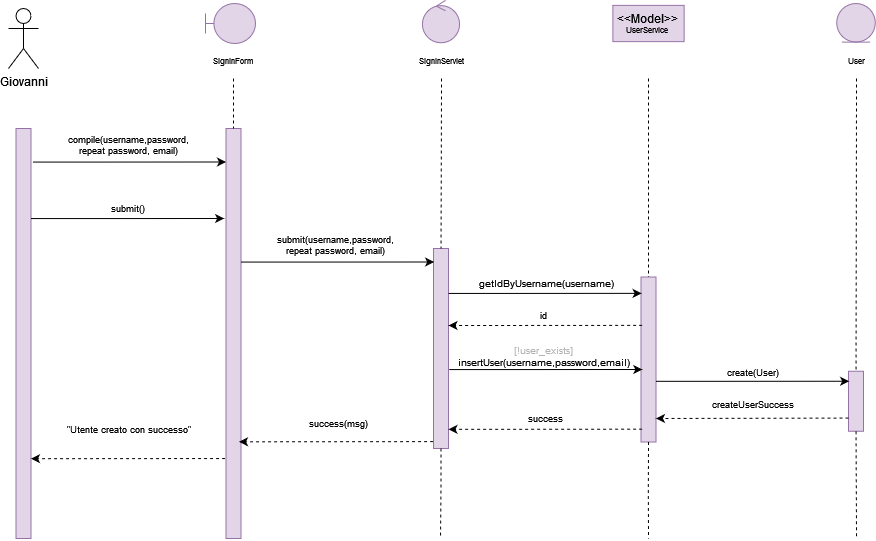

The diagram above was exported from draw.io. Its source (the exported page's mxGraphModel, read from the mxfile embedded in the PNG):
<mxGraphModel dx="1372" dy="717" grid="1" gridSize="10" guides="1" tooltips="1" connect="1" arrows="1" fold="1" page="1" pageScale="1" pageWidth="827" pageHeight="1169" math="0" shadow="0">
  <root>
    <mxCell id="0" />
    <mxCell id="1" parent="0" />
    <mxCell id="WPhjHyZeCxfKg7nktDVD-418" value="Giovanni" style="shape=umlActor;verticalLabelPosition=bottom;verticalAlign=top;html=1;outlineConnect=0;" vertex="1" parent="1">
      <mxGeometry x="710" y="740" width="30" height="60" as="geometry" />
    </mxCell>
    <mxCell id="WPhjHyZeCxfKg7nktDVD-419" value="" style="rounded=0;whiteSpace=wrap;html=1;fillColor=#e1d5e7;strokeColor=#9673a6;" vertex="1" parent="1">
      <mxGeometry x="717.5" y="860" width="15" height="410" as="geometry" />
    </mxCell>
    <mxCell id="WPhjHyZeCxfKg7nktDVD-420" value="" style="rounded=0;whiteSpace=wrap;html=1;fillColor=#e1d5e7;strokeColor=#9673a6;" vertex="1" parent="1">
      <mxGeometry x="927.5" y="860" width="15" height="410" as="geometry" />
    </mxCell>
    <mxCell id="WPhjHyZeCxfKg7nktDVD-421" value="" style="endArrow=none;dashed=1;html=1;rounded=0;fontSize=8;entryX=0.5;entryY=0;entryDx=0;entryDy=0;exitX=0.5;exitY=1;exitDx=0;exitDy=0;" edge="1" parent="1" target="WPhjHyZeCxfKg7nktDVD-420">
      <mxGeometry width="50" height="50" relative="1" as="geometry">
        <mxPoint x="935" y="810" as="sourcePoint" />
        <mxPoint x="957.5" y="870" as="targetPoint" />
      </mxGeometry>
    </mxCell>
    <mxCell id="WPhjHyZeCxfKg7nktDVD-423" value="&lt;div&gt;SignInForm&lt;br&gt;&lt;/div&gt;" style="text;html=1;strokeColor=none;fillColor=none;align=center;verticalAlign=middle;whiteSpace=wrap;rounded=0;fontSize=8;" vertex="1" parent="1">
      <mxGeometry x="920" y="785" width="30" height="15" as="geometry" />
    </mxCell>
    <mxCell id="WPhjHyZeCxfKg7nktDVD-424" value="submit()" style="text;html=1;strokeColor=none;fillColor=none;align=center;verticalAlign=middle;whiteSpace=wrap;rounded=0;fontSize=9;" vertex="1" parent="1">
      <mxGeometry x="770" y="930" width="120" height="20" as="geometry" />
    </mxCell>
    <mxCell id="WPhjHyZeCxfKg7nktDVD-426" value="SignInServlet" style="text;html=1;strokeColor=none;fillColor=none;align=center;verticalAlign=middle;whiteSpace=wrap;rounded=0;fontSize=8;" vertex="1" parent="1">
      <mxGeometry x="1127.5" y="785" width="30" height="15" as="geometry" />
    </mxCell>
    <mxCell id="WPhjHyZeCxfKg7nktDVD-427" value="" style="rounded=0;whiteSpace=wrap;html=1;fillColor=#e1d5e7;strokeColor=#9673a6;" vertex="1" parent="1">
      <mxGeometry x="1135" y="980" width="15" height="200" as="geometry" />
    </mxCell>
    <mxCell id="WPhjHyZeCxfKg7nktDVD-428" value="" style="endArrow=none;dashed=1;html=1;rounded=0;fontSize=8;entryX=0.5;entryY=0;entryDx=0;entryDy=0;" edge="1" parent="1" target="WPhjHyZeCxfKg7nktDVD-427">
      <mxGeometry width="50" height="50" relative="1" as="geometry">
        <mxPoint x="1143" y="810" as="sourcePoint" />
        <mxPoint x="1187.5" y="883.5" as="targetPoint" />
      </mxGeometry>
    </mxCell>
    <mxCell id="WPhjHyZeCxfKg7nktDVD-430" value="&lt;font color=&quot;#B3B3B3&quot;&gt;[!user_exists] &lt;/font&gt;insertUser(username,password,email)" style="text;html=1;strokeColor=none;fillColor=none;align=center;verticalAlign=middle;whiteSpace=wrap;rounded=0;fontSize=10;" vertex="1" parent="1">
      <mxGeometry x="1148.75" y="1073.75" width="192.5" height="29" as="geometry" />
    </mxCell>
    <mxCell id="WPhjHyZeCxfKg7nktDVD-431" value="" style="rounded=0;whiteSpace=wrap;html=1;fillColor=#e1d5e7;strokeColor=#9673a6;" vertex="1" parent="1">
      <mxGeometry x="1342.5" y="1008.5" width="15" height="165" as="geometry" />
    </mxCell>
    <mxCell id="WPhjHyZeCxfKg7nktDVD-432" value="" style="endArrow=none;dashed=1;html=1;rounded=0;fontSize=8;entryX=0.5;entryY=0;entryDx=0;entryDy=0;" edge="1" parent="1" target="WPhjHyZeCxfKg7nktDVD-431">
      <mxGeometry width="50" height="50" relative="1" as="geometry">
        <mxPoint x="1350" y="810" as="sourcePoint" />
        <mxPoint x="1372.5" y="908.5" as="targetPoint" />
      </mxGeometry>
    </mxCell>
    <mxCell id="WPhjHyZeCxfKg7nktDVD-434" value="&lt;font style=&quot;font-size: 9px;&quot;&gt;create(User)&lt;/font&gt;" style="text;html=1;strokeColor=none;fillColor=none;align=center;verticalAlign=middle;whiteSpace=wrap;rounded=0;fontSize=9;" vertex="1" parent="1">
      <mxGeometry x="1360" y="1093.75" width="190" height="20" as="geometry" />
    </mxCell>
    <mxCell id="WPhjHyZeCxfKg7nktDVD-436" value="" style="rounded=0;whiteSpace=wrap;html=1;fillColor=#e1d5e7;strokeColor=#9673a6;" vertex="1" parent="1">
      <mxGeometry x="1550" y="1102.75" width="15" height="60" as="geometry" />
    </mxCell>
    <mxCell id="WPhjHyZeCxfKg7nktDVD-437" value="" style="endArrow=none;dashed=1;html=1;rounded=0;fontSize=8;entryX=0.5;entryY=0;entryDx=0;entryDy=0;" edge="1" parent="1" target="WPhjHyZeCxfKg7nktDVD-436">
      <mxGeometry width="50" height="50" relative="1" as="geometry">
        <mxPoint x="1558" y="810" as="sourcePoint" />
        <mxPoint x="1484.6599999999999" y="1001.25" as="targetPoint" />
      </mxGeometry>
    </mxCell>
    <mxCell id="WPhjHyZeCxfKg7nktDVD-438" value="&lt;div&gt;createUserSuccess&lt;/div&gt;" style="text;html=1;strokeColor=none;fillColor=none;align=center;verticalAlign=middle;whiteSpace=wrap;rounded=0;fontSize=9;" vertex="1" parent="1">
      <mxGeometry x="1395" y="1133" width="120" height="5" as="geometry" />
    </mxCell>
    <mxCell id="WPhjHyZeCxfKg7nktDVD-439" value="" style="endArrow=classic;html=1;rounded=0;dashed=1;fontSize=7;entryX=1;entryY=0.333;entryDx=0;entryDy=0;entryPerimeter=0;" edge="1" parent="1">
      <mxGeometry width="50" height="50" relative="1" as="geometry">
        <mxPoint x="1550" y="1149.54" as="sourcePoint" />
        <mxPoint x="1357.5" y="1149.96" as="targetPoint" />
      </mxGeometry>
    </mxCell>
    <mxCell id="WPhjHyZeCxfKg7nktDVD-440" value="" style="endArrow=none;dashed=1;html=1;rounded=0;fontSize=8;exitX=0.5;exitY=1;exitDx=0;exitDy=0;" edge="1" parent="1" source="WPhjHyZeCxfKg7nktDVD-436">
      <mxGeometry width="50" height="50" relative="1" as="geometry">
        <mxPoint x="1484.9899999999998" y="1216.25" as="sourcePoint" />
        <mxPoint x="1558" y="1270" as="targetPoint" />
      </mxGeometry>
    </mxCell>
    <mxCell id="WPhjHyZeCxfKg7nktDVD-441" value="" style="endArrow=none;dashed=1;html=1;rounded=0;fontSize=8;exitX=0.5;exitY=1;exitDx=0;exitDy=0;" edge="1" parent="1" source="WPhjHyZeCxfKg7nktDVD-431">
      <mxGeometry width="50" height="50" relative="1" as="geometry">
        <mxPoint x="1350.25" y="1193.5" as="sourcePoint" />
        <mxPoint x="1350" y="1270" as="targetPoint" />
        <Array as="points">
          <mxPoint x="1349.7600000000002" y="1223.5" />
        </Array>
      </mxGeometry>
    </mxCell>
    <mxCell id="WPhjHyZeCxfKg7nktDVD-442" value="" style="endArrow=none;dashed=1;html=1;rounded=0;fontSize=8;exitX=0.5;exitY=1;exitDx=0;exitDy=0;" edge="1" parent="1" source="WPhjHyZeCxfKg7nktDVD-427">
      <mxGeometry width="50" height="50" relative="1" as="geometry">
        <mxPoint x="1142.9399999999996" y="1190" as="sourcePoint" />
        <mxPoint x="1142" y="1270" as="targetPoint" />
        <Array as="points">
          <mxPoint x="1142.4499999999998" y="1220" />
        </Array>
      </mxGeometry>
    </mxCell>
    <mxCell id="WPhjHyZeCxfKg7nktDVD-443" value="User" style="text;html=1;strokeColor=none;fillColor=none;align=center;verticalAlign=middle;whiteSpace=wrap;rounded=0;fontSize=8;" vertex="1" parent="1">
      <mxGeometry x="1542.5" y="785" width="30" height="15" as="geometry" />
    </mxCell>
    <mxCell id="WPhjHyZeCxfKg7nktDVD-444" value="" style="endArrow=classic;html=1;rounded=0;exitX=1;exitY=0;exitDx=0;exitDy=0;entryX=-0.125;entryY=0.121;entryDx=0;entryDy=0;entryPerimeter=0;" edge="1" parent="1">
      <mxGeometry width="50" height="50" relative="1" as="geometry">
        <mxPoint x="732.5" y="950.0700000000002" as="sourcePoint" />
        <mxPoint x="925.625" y="950" as="targetPoint" />
        <Array as="points">
          <mxPoint x="780" y="950.0699999999999" />
          <mxPoint x="800" y="950.0699999999999" />
        </Array>
      </mxGeometry>
    </mxCell>
    <mxCell id="WPhjHyZeCxfKg7nktDVD-445" value="" style="endArrow=classic;html=1;rounded=0;exitX=1;exitY=0;exitDx=0;exitDy=0;entryX=-0.125;entryY=0.121;entryDx=0;entryDy=0;entryPerimeter=0;" edge="1" parent="1">
      <mxGeometry width="50" height="50" relative="1" as="geometry">
        <mxPoint x="942.5" y="993.5700000000002" as="sourcePoint" />
        <mxPoint x="1135.625" y="993.5" as="targetPoint" />
        <Array as="points">
          <mxPoint x="990" y="993.5699999999999" />
          <mxPoint x="1010" y="993.5699999999999" />
        </Array>
      </mxGeometry>
    </mxCell>
    <mxCell id="WPhjHyZeCxfKg7nktDVD-446" value="&lt;div style=&quot;font-size: 9px&quot;&gt;&lt;font style=&quot;font-size: 9px&quot;&gt;submit(username,password,&lt;/font&gt;&lt;/div&gt;&lt;div style=&quot;font-size: 9px&quot;&gt;&lt;font style=&quot;font-size: 9px&quot;&gt;repeat password, email)&lt;/font&gt;&lt;/div&gt;" style="text;html=1;strokeColor=none;fillColor=none;align=center;verticalAlign=middle;whiteSpace=wrap;rounded=0;fontSize=9;" vertex="1" parent="1">
      <mxGeometry x="940" y="960" width="195" height="33.5" as="geometry" />
    </mxCell>
    <mxCell id="WPhjHyZeCxfKg7nktDVD-447" value="" style="endArrow=classic;html=1;rounded=0;exitX=1;exitY=0;exitDx=0;exitDy=0;entryX=-0.125;entryY=0.121;entryDx=0;entryDy=0;entryPerimeter=0;" edge="1" parent="1">
      <mxGeometry width="50" height="50" relative="1" as="geometry">
        <mxPoint x="734.3800000000001" y="893.5700000000002" as="sourcePoint" />
        <mxPoint x="927.5050000000001" y="893.5" as="targetPoint" />
        <Array as="points">
          <mxPoint x="781.8800000000001" y="893.5699999999999" />
          <mxPoint x="801.8800000000001" y="893.5699999999999" />
        </Array>
      </mxGeometry>
    </mxCell>
    <mxCell id="WPhjHyZeCxfKg7nktDVD-448" value="" style="endArrow=classic;html=1;rounded=0;dashed=1;fontSize=7;exitX=-0.047;exitY=0.97;exitDx=0;exitDy=0;exitPerimeter=0;" edge="1" parent="1">
      <mxGeometry width="50" height="50" relative="1" as="geometry">
        <mxPoint x="1134.505" y="1173.1" as="sourcePoint" />
        <mxPoint x="940.5" y="1173.29" as="targetPoint" />
      </mxGeometry>
    </mxCell>
    <mxCell id="WPhjHyZeCxfKg7nktDVD-449" value="" style="endArrow=classic;html=1;rounded=0;exitX=1;exitY=0;exitDx=0;exitDy=0;entryX=-0.125;entryY=0.121;entryDx=0;entryDy=0;entryPerimeter=0;" edge="1" parent="1">
      <mxGeometry width="50" height="50" relative="1" as="geometry">
        <mxPoint x="1150" y="1024.93" as="sourcePoint" />
        <mxPoint x="1343.125" y="1024.8600000000004" as="targetPoint" />
        <Array as="points">
          <mxPoint x="1197.5" y="1024.93" />
          <mxPoint x="1217.5" y="1024.93" />
        </Array>
      </mxGeometry>
    </mxCell>
    <mxCell id="WPhjHyZeCxfKg7nktDVD-450" value="&lt;div style=&quot;font-size: 9px;&quot;&gt;&lt;font style=&quot;font-size: 9px;&quot;&gt;compile(username,password,&lt;/font&gt;&lt;/div&gt;&lt;div style=&quot;font-size: 9px;&quot;&gt;&lt;font style=&quot;font-size: 9px;&quot;&gt;repeat password, email)&lt;/font&gt;&lt;/div&gt;" style="text;html=1;strokeColor=none;fillColor=none;align=center;verticalAlign=middle;whiteSpace=wrap;rounded=0;fontSize=9;" vertex="1" parent="1">
      <mxGeometry x="732.5" y="860" width="195" height="33.5" as="geometry" />
    </mxCell>
    <mxCell id="WPhjHyZeCxfKg7nktDVD-451" value="success(msg)" style="text;html=1;strokeColor=none;fillColor=none;align=center;verticalAlign=middle;whiteSpace=wrap;rounded=0;fontSize=9;" vertex="1" parent="1">
      <mxGeometry x="942.5" y="1140" width="195" height="30" as="geometry" />
    </mxCell>
    <mxCell id="WPhjHyZeCxfKg7nktDVD-452" value="&quot;Utente creato con successo&quot;" style="text;html=1;strokeColor=none;fillColor=none;align=center;verticalAlign=middle;whiteSpace=wrap;rounded=0;fontSize=9;" vertex="1" parent="1">
      <mxGeometry x="732.5" y="1144.05" width="195" height="33.5" as="geometry" />
    </mxCell>
    <mxCell id="WPhjHyZeCxfKg7nktDVD-453" value="success" style="text;html=1;strokeColor=none;fillColor=none;align=center;verticalAlign=middle;whiteSpace=wrap;rounded=0;fontSize=9;" vertex="1" parent="1">
      <mxGeometry x="1149.75" y="1133" width="195" height="33.5" as="geometry" />
    </mxCell>
    <mxCell id="WPhjHyZeCxfKg7nktDVD-454" value="" style="endArrow=classic;html=1;rounded=0;dashed=1;fontSize=7;exitX=0.073;exitY=0.293;exitDx=0;exitDy=0;exitPerimeter=0;" edge="1" parent="1" source="WPhjHyZeCxfKg7nktDVD-431">
      <mxGeometry width="50" height="50" relative="1" as="geometry">
        <mxPoint x="1339.505" y="1056.6" as="sourcePoint" />
        <mxPoint x="1150" y="1056.9999999999998" as="targetPoint" />
      </mxGeometry>
    </mxCell>
    <mxCell id="WPhjHyZeCxfKg7nktDVD-455" value="id" style="text;html=1;strokeColor=none;fillColor=none;align=center;verticalAlign=middle;whiteSpace=wrap;rounded=0;fontSize=9;" vertex="1" parent="1">
      <mxGeometry x="1147.5" y="1040" width="195" height="13.5" as="geometry" />
    </mxCell>
    <mxCell id="WPhjHyZeCxfKg7nktDVD-456" value="" style="endArrow=classic;html=1;rounded=0;dashed=1;fontSize=7;exitX=0.073;exitY=0.293;exitDx=0;exitDy=0;exitPerimeter=0;" edge="1" parent="1">
      <mxGeometry width="50" height="50" relative="1" as="geometry">
        <mxPoint x="1343.5950000000003" y="1160.665" as="sourcePoint" />
        <mxPoint x="1150" y="1160.8200000000002" as="targetPoint" />
      </mxGeometry>
    </mxCell>
    <mxCell id="WPhjHyZeCxfKg7nktDVD-457" value="getIdByUsername(username)" style="text;html=1;strokeColor=none;fillColor=none;align=center;verticalAlign=middle;whiteSpace=wrap;rounded=0;fontSize=10;" vertex="1" parent="1">
      <mxGeometry x="1152.25" y="1010" width="192.5" height="10" as="geometry" />
    </mxCell>
    <mxCell id="WPhjHyZeCxfKg7nktDVD-458" value="" style="endArrow=classic;html=1;rounded=0;exitX=1;exitY=0;exitDx=0;exitDy=0;entryX=-0.125;entryY=0.121;entryDx=0;entryDy=0;entryPerimeter=0;" edge="1" parent="1">
      <mxGeometry width="50" height="50" relative="1" as="geometry">
        <mxPoint x="1150.69" y="1101.0700000000002" as="sourcePoint" />
        <mxPoint x="1343.815" y="1101.0000000000005" as="targetPoint" />
        <Array as="points">
          <mxPoint x="1198.19" y="1101.07" />
          <mxPoint x="1218.19" y="1101.07" />
        </Array>
      </mxGeometry>
    </mxCell>
    <mxCell id="WPhjHyZeCxfKg7nktDVD-459" value="" style="endArrow=classic;html=1;rounded=0;exitX=1;exitY=0;exitDx=0;exitDy=0;entryX=-0.125;entryY=0.121;entryDx=0;entryDy=0;entryPerimeter=0;" edge="1" parent="1">
      <mxGeometry width="50" height="50" relative="1" as="geometry">
        <mxPoint x="1357.5" y="1112.8200000000002" as="sourcePoint" />
        <mxPoint x="1550.625" y="1112.75" as="targetPoint" />
        <Array as="points">
          <mxPoint x="1405" y="1112.82" />
          <mxPoint x="1425" y="1112.82" />
        </Array>
      </mxGeometry>
    </mxCell>
    <mxCell id="WPhjHyZeCxfKg7nktDVD-460" value="" style="endArrow=classic;html=1;rounded=0;dashed=1;fontSize=7;exitX=-0.047;exitY=0.97;exitDx=0;exitDy=0;exitPerimeter=0;" edge="1" parent="1">
      <mxGeometry width="50" height="50" relative="1" as="geometry">
        <mxPoint x="926.5050000000001" y="1189.9999999999998" as="sourcePoint" />
        <mxPoint x="732.5" y="1190.1899999999998" as="targetPoint" />
      </mxGeometry>
    </mxCell>
    <mxCell id="WPhjHyZeCxfKg7nktDVD-461" value="" style="shape=umlBoundary;whiteSpace=wrap;html=1;fillColor=#e1d5e7;strokeColor=#9673a6;" vertex="1" parent="1">
      <mxGeometry x="907" y="735" width="50" height="40" as="geometry" />
    </mxCell>
    <mxCell id="WPhjHyZeCxfKg7nktDVD-462" value="" style="ellipse;shape=umlControl;whiteSpace=wrap;html=1;fillColor=#e1d5e7;strokeColor=#9673a6;" vertex="1" parent="1">
      <mxGeometry x="1123.9099999999999" y="731.79" width="37.19" height="42.5" as="geometry" />
    </mxCell>
    <mxCell id="WPhjHyZeCxfKg7nktDVD-463" value="&lt;div&gt;&amp;lt;&amp;lt;Model&amp;gt;&amp;gt;&lt;/div&gt;&lt;div style=&quot;font-size: 8px&quot;&gt;UserService&lt;br&gt;&lt;/div&gt;" style="rounded=0;whiteSpace=wrap;html=1;fillColor=#e1d5e7;strokeColor=#9673a6;" vertex="1" parent="1">
      <mxGeometry x="1314.3799999999999" y="736.88" width="71.25" height="36.25" as="geometry" />
    </mxCell>
    <mxCell id="WPhjHyZeCxfKg7nktDVD-464" value="" style="ellipse;shape=umlEntity;whiteSpace=wrap;html=1;fontSize=8;fillColor=#e1d5e7;strokeColor=#9673a6;" vertex="1" parent="1">
      <mxGeometry x="1538.2" y="735" width="38.59" height="38.59" as="geometry" />
    </mxCell>
  </root>
</mxGraphModel>